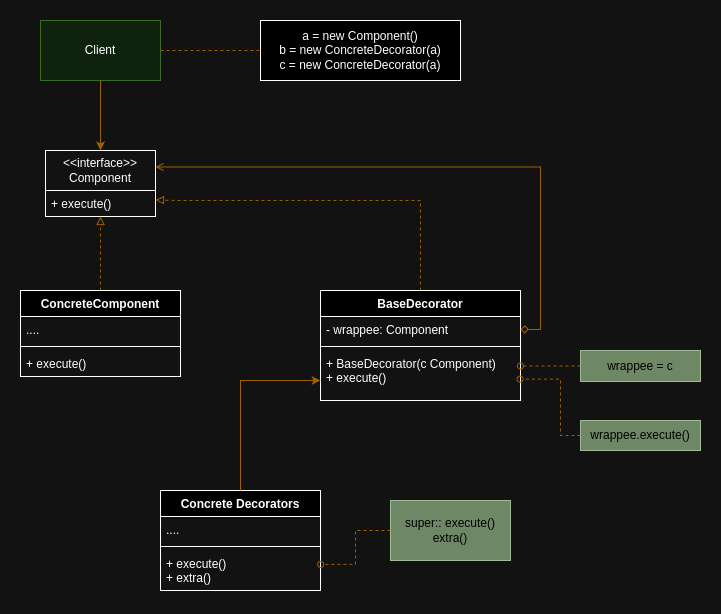

The diagram above was exported from draw.io. Its source (the exported page's mxGraphModel, read from the mxfile embedded in the PNG):
<mxGraphModel dx="1728" dy="888" grid="1" gridSize="10" guides="1" tooltips="1" connect="1" arrows="1" fold="1" page="1" pageScale="1" pageWidth="850" pageHeight="1100" math="0" shadow="0">
  <root>
    <mxCell id="0" />
    <mxCell id="1" parent="0" />
    <mxCell id="FbRp2_By75_BIKW2NZAB-3" value="" style="edgeStyle=orthogonalEdgeStyle;rounded=0;orthogonalLoop=1;jettySize=auto;html=1;dashed=1;endArrow=none;endFill=0;fillColor=#ffe6cc;strokeColor=#d79b00;" edge="1" parent="1" source="FbRp2_By75_BIKW2NZAB-1" target="FbRp2_By75_BIKW2NZAB-2">
      <mxGeometry relative="1" as="geometry" />
    </mxCell>
    <mxCell id="FbRp2_By75_BIKW2NZAB-12" style="edgeStyle=orthogonalEdgeStyle;rounded=0;orthogonalLoop=1;jettySize=auto;html=1;entryX=0.5;entryY=0;entryDx=0;entryDy=0;fillColor=#ffe6cc;strokeColor=#d79b00;" edge="1" parent="1" source="FbRp2_By75_BIKW2NZAB-1" target="FbRp2_By75_BIKW2NZAB-7">
      <mxGeometry relative="1" as="geometry" />
    </mxCell>
    <mxCell id="FbRp2_By75_BIKW2NZAB-1" value="Client" style="whiteSpace=wrap;html=1;fillColor=#d5e8d4;strokeColor=#82b366;" vertex="1" parent="1">
      <mxGeometry x="180" y="160" width="120" height="60" as="geometry" />
    </mxCell>
    <mxCell id="FbRp2_By75_BIKW2NZAB-2" value="a = new Component()&lt;br&gt;b = new ConcreteDecorator(a)&lt;br&gt;c = new ConcreteDecorator(a)" style="whiteSpace=wrap;html=1;" vertex="1" parent="1">
      <mxGeometry x="400" y="160" width="200" height="60" as="geometry" />
    </mxCell>
    <mxCell id="FbRp2_By75_BIKW2NZAB-7" value="&amp;lt;&amp;lt;interface&amp;gt;&amp;gt;&lt;br&gt;Component" style="swimlane;fontStyle=0;childLayout=stackLayout;horizontal=1;startSize=40;fillColor=none;horizontalStack=0;resizeParent=1;resizeParentMax=0;resizeLast=0;collapsible=1;marginBottom=0;whiteSpace=wrap;html=1;" vertex="1" parent="1">
      <mxGeometry x="185" y="290" width="110" height="66" as="geometry" />
    </mxCell>
    <mxCell id="FbRp2_By75_BIKW2NZAB-8" value="+ execute()" style="text;strokeColor=none;fillColor=none;align=left;verticalAlign=top;spacingLeft=4;spacingRight=4;overflow=hidden;rotatable=0;points=[[0,0.5],[1,0.5]];portConstraint=eastwest;whiteSpace=wrap;html=1;" vertex="1" parent="FbRp2_By75_BIKW2NZAB-7">
      <mxGeometry y="40" width="110" height="26" as="geometry" />
    </mxCell>
    <mxCell id="FbRp2_By75_BIKW2NZAB-17" style="edgeStyle=orthogonalEdgeStyle;rounded=0;orthogonalLoop=1;jettySize=auto;html=1;entryX=0.5;entryY=1;entryDx=0;entryDy=0;endArrow=block;endFill=0;dashed=1;fillColor=#ffe6cc;strokeColor=#d79b00;" edge="1" parent="1" source="FbRp2_By75_BIKW2NZAB-13" target="FbRp2_By75_BIKW2NZAB-7">
      <mxGeometry relative="1" as="geometry" />
    </mxCell>
    <mxCell id="FbRp2_By75_BIKW2NZAB-13" value="ConcreteComponent" style="swimlane;fontStyle=1;align=center;verticalAlign=top;childLayout=stackLayout;horizontal=1;startSize=26;horizontalStack=0;resizeParent=1;resizeParentMax=0;resizeLast=0;collapsible=1;marginBottom=0;whiteSpace=wrap;html=1;" vertex="1" parent="1">
      <mxGeometry x="160" y="430" width="160" height="86" as="geometry" />
    </mxCell>
    <mxCell id="FbRp2_By75_BIKW2NZAB-14" value="...." style="text;strokeColor=none;fillColor=none;align=left;verticalAlign=top;spacingLeft=4;spacingRight=4;overflow=hidden;rotatable=0;points=[[0,0.5],[1,0.5]];portConstraint=eastwest;whiteSpace=wrap;html=1;" vertex="1" parent="FbRp2_By75_BIKW2NZAB-13">
      <mxGeometry y="26" width="160" height="26" as="geometry" />
    </mxCell>
    <mxCell id="FbRp2_By75_BIKW2NZAB-15" value="" style="line;strokeWidth=1;fillColor=none;align=left;verticalAlign=middle;spacingTop=-1;spacingLeft=3;spacingRight=3;rotatable=0;labelPosition=right;points=[];portConstraint=eastwest;strokeColor=inherit;" vertex="1" parent="FbRp2_By75_BIKW2NZAB-13">
      <mxGeometry y="52" width="160" height="8" as="geometry" />
    </mxCell>
    <mxCell id="FbRp2_By75_BIKW2NZAB-16" value="+ execute()" style="text;strokeColor=none;fillColor=none;align=left;verticalAlign=top;spacingLeft=4;spacingRight=4;overflow=hidden;rotatable=0;points=[[0,0.5],[1,0.5]];portConstraint=eastwest;whiteSpace=wrap;html=1;" vertex="1" parent="FbRp2_By75_BIKW2NZAB-13">
      <mxGeometry y="60" width="160" height="26" as="geometry" />
    </mxCell>
    <mxCell id="FbRp2_By75_BIKW2NZAB-22" style="edgeStyle=orthogonalEdgeStyle;rounded=0;orthogonalLoop=1;jettySize=auto;html=1;dashed=1;entryX=1;entryY=0.75;entryDx=0;entryDy=0;endArrow=block;endFill=0;fillColor=#ffe6cc;strokeColor=#d79b00;" edge="1" parent="1" source="FbRp2_By75_BIKW2NZAB-18" target="FbRp2_By75_BIKW2NZAB-7">
      <mxGeometry relative="1" as="geometry">
        <mxPoint x="240" y="360" as="targetPoint" />
        <Array as="points">
          <mxPoint x="560" y="340" />
          <mxPoint x="320" y="340" />
        </Array>
      </mxGeometry>
    </mxCell>
    <mxCell id="FbRp2_By75_BIKW2NZAB-18" value="BaseDecorator" style="swimlane;fontStyle=1;align=center;verticalAlign=top;childLayout=stackLayout;horizontal=1;startSize=26;horizontalStack=0;resizeParent=1;resizeParentMax=0;resizeLast=0;collapsible=1;marginBottom=0;whiteSpace=wrap;html=1;" vertex="1" parent="1">
      <mxGeometry x="460" y="430" width="200" height="110" as="geometry" />
    </mxCell>
    <mxCell id="FbRp2_By75_BIKW2NZAB-19" value="- wrappee: Component" style="text;strokeColor=none;fillColor=none;align=left;verticalAlign=top;spacingLeft=4;spacingRight=4;overflow=hidden;rotatable=0;points=[[0,0.5],[1,0.5]];portConstraint=eastwest;whiteSpace=wrap;html=1;" vertex="1" parent="FbRp2_By75_BIKW2NZAB-18">
      <mxGeometry y="26" width="200" height="26" as="geometry" />
    </mxCell>
    <mxCell id="FbRp2_By75_BIKW2NZAB-20" value="" style="line;strokeWidth=1;fillColor=none;align=left;verticalAlign=middle;spacingTop=-1;spacingLeft=3;spacingRight=3;rotatable=0;labelPosition=right;points=[];portConstraint=eastwest;strokeColor=inherit;" vertex="1" parent="FbRp2_By75_BIKW2NZAB-18">
      <mxGeometry y="52" width="200" height="8" as="geometry" />
    </mxCell>
    <mxCell id="FbRp2_By75_BIKW2NZAB-21" value="+ BaseDecorator(c Component)&lt;br&gt;+ execute()" style="text;strokeColor=none;fillColor=none;align=left;verticalAlign=top;spacingLeft=4;spacingRight=4;overflow=hidden;rotatable=0;points=[[0,0.5],[1,0.5]];portConstraint=eastwest;whiteSpace=wrap;html=1;" vertex="1" parent="FbRp2_By75_BIKW2NZAB-18">
      <mxGeometry y="60" width="200" height="50" as="geometry" />
    </mxCell>
    <mxCell id="FbRp2_By75_BIKW2NZAB-23" value="wrappee = c" style="rounded=0;whiteSpace=wrap;html=1;fillColor=#6d8764;fontColor=#ffffff;strokeColor=#3A5431;" vertex="1" parent="1">
      <mxGeometry x="720" y="490" width="120" height="31" as="geometry" />
    </mxCell>
    <mxCell id="FbRp2_By75_BIKW2NZAB-27" value="wrappee.execute()" style="rounded=0;whiteSpace=wrap;html=1;fillColor=#6d8764;fontColor=#ffffff;strokeColor=#3A5431;" vertex="1" parent="1">
      <mxGeometry x="720" y="560" width="120" height="30" as="geometry" />
    </mxCell>
    <mxCell id="FbRp2_By75_BIKW2NZAB-28" style="edgeStyle=orthogonalEdgeStyle;rounded=0;orthogonalLoop=1;jettySize=auto;html=1;entryX=0.998;entryY=0.573;entryDx=0;entryDy=0;entryPerimeter=0;dashed=1;endArrow=oval;endFill=0;fillColor=#ffe6cc;strokeColor=#d79b00;" edge="1" parent="1" source="FbRp2_By75_BIKW2NZAB-27" target="FbRp2_By75_BIKW2NZAB-21">
      <mxGeometry relative="1" as="geometry">
        <Array as="points">
          <mxPoint x="700" y="575" />
          <mxPoint x="700" y="519" />
        </Array>
      </mxGeometry>
    </mxCell>
    <mxCell id="FbRp2_By75_BIKW2NZAB-29" style="edgeStyle=orthogonalEdgeStyle;rounded=0;orthogonalLoop=1;jettySize=auto;html=1;entryX=1;entryY=0.31;entryDx=0;entryDy=0;entryPerimeter=0;endArrow=oval;endFill=0;fillColor=#ffe6cc;strokeColor=#d79b00;dashed=1;" edge="1" parent="1" source="FbRp2_By75_BIKW2NZAB-23" target="FbRp2_By75_BIKW2NZAB-21">
      <mxGeometry relative="1" as="geometry" />
    </mxCell>
    <mxCell id="FbRp2_By75_BIKW2NZAB-30" value="Concrete Decorators" style="swimlane;fontStyle=1;align=center;verticalAlign=top;childLayout=stackLayout;horizontal=1;startSize=26;horizontalStack=0;resizeParent=1;resizeParentMax=0;resizeLast=0;collapsible=1;marginBottom=0;whiteSpace=wrap;html=1;" vertex="1" parent="1">
      <mxGeometry x="300" y="630" width="160" height="100" as="geometry" />
    </mxCell>
    <mxCell id="FbRp2_By75_BIKW2NZAB-31" value="...." style="text;strokeColor=none;fillColor=none;align=left;verticalAlign=top;spacingLeft=4;spacingRight=4;overflow=hidden;rotatable=0;points=[[0,0.5],[1,0.5]];portConstraint=eastwest;whiteSpace=wrap;html=1;" vertex="1" parent="FbRp2_By75_BIKW2NZAB-30">
      <mxGeometry y="26" width="160" height="26" as="geometry" />
    </mxCell>
    <mxCell id="FbRp2_By75_BIKW2NZAB-32" value="" style="line;strokeWidth=1;fillColor=none;align=left;verticalAlign=middle;spacingTop=-1;spacingLeft=3;spacingRight=3;rotatable=0;labelPosition=right;points=[];portConstraint=eastwest;strokeColor=inherit;" vertex="1" parent="FbRp2_By75_BIKW2NZAB-30">
      <mxGeometry y="52" width="160" height="8" as="geometry" />
    </mxCell>
    <mxCell id="FbRp2_By75_BIKW2NZAB-33" value="+ execute()&lt;br&gt;+ extra()" style="text;strokeColor=none;fillColor=none;align=left;verticalAlign=top;spacingLeft=4;spacingRight=4;overflow=hidden;rotatable=0;points=[[0,0.5],[1,0.5]];portConstraint=eastwest;whiteSpace=wrap;html=1;" vertex="1" parent="FbRp2_By75_BIKW2NZAB-30">
      <mxGeometry y="60" width="160" height="40" as="geometry" />
    </mxCell>
    <mxCell id="FbRp2_By75_BIKW2NZAB-38" style="edgeStyle=orthogonalEdgeStyle;rounded=0;orthogonalLoop=1;jettySize=auto;html=1;entryX=0;entryY=0.6;entryDx=0;entryDy=0;entryPerimeter=0;fillColor=#ffe6cc;strokeColor=#d79b00;" edge="1" parent="1" source="FbRp2_By75_BIKW2NZAB-30" target="FbRp2_By75_BIKW2NZAB-21">
      <mxGeometry relative="1" as="geometry" />
    </mxCell>
    <mxCell id="FbRp2_By75_BIKW2NZAB-39" value="super:: execute()&lt;br&gt;extra()" style="rounded=0;whiteSpace=wrap;html=1;align=center;fillColor=#6d8764;fontColor=#ffffff;strokeColor=#3A5431;" vertex="1" parent="1">
      <mxGeometry x="530" y="640" width="120" height="60" as="geometry" />
    </mxCell>
    <mxCell id="FbRp2_By75_BIKW2NZAB-40" style="edgeStyle=orthogonalEdgeStyle;rounded=0;orthogonalLoop=1;jettySize=auto;html=1;entryX=1.001;entryY=0.347;entryDx=0;entryDy=0;entryPerimeter=0;fillColor=#ffe6cc;strokeColor=#d79b00;dashed=1;endArrow=oval;endFill=0;" edge="1" parent="1" source="FbRp2_By75_BIKW2NZAB-39" target="FbRp2_By75_BIKW2NZAB-33">
      <mxGeometry relative="1" as="geometry" />
    </mxCell>
    <mxCell id="FbRp2_By75_BIKW2NZAB-41" style="edgeStyle=orthogonalEdgeStyle;rounded=0;orthogonalLoop=1;jettySize=auto;html=1;entryX=1;entryY=0.25;entryDx=0;entryDy=0;endArrow=open;endFill=0;startArrow=diamond;startFill=0;fillColor=#ffe6cc;strokeColor=#d79b00;" edge="1" parent="1" source="FbRp2_By75_BIKW2NZAB-19" target="FbRp2_By75_BIKW2NZAB-7">
      <mxGeometry relative="1" as="geometry">
        <Array as="points">
          <mxPoint x="680" y="469" />
          <mxPoint x="680" y="307" />
        </Array>
      </mxGeometry>
    </mxCell>
  </root>
</mxGraphModel>